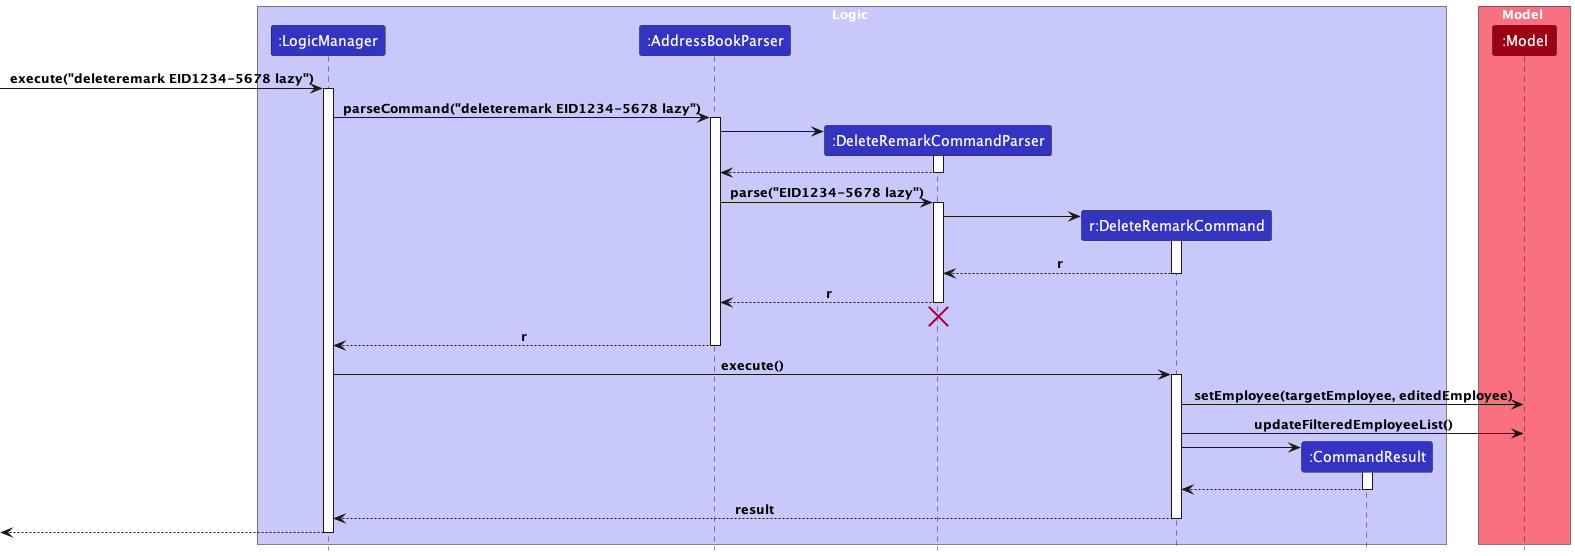

The diagram above was rendered by PlantUML. Its source (embedded in the PNG):
@startuml
!include style.puml

box Logic LOGIC_COLOR_T1
participant ":LogicManager" as LogicManager LOGIC_COLOR
participant ":AddressBookParser" as AddressBookParser LOGIC_COLOR
participant ":DeleteRemarkCommandParser" as DeleteRemarkCommandParser LOGIC_COLOR
participant "r:DeleteRemarkCommand" as DeleteRemarkCommand LOGIC_COLOR
participant ":CommandResult" as CommandResult LOGIC_COLOR
end box

box Model MODEL_COLOR_T1
participant ":Model" as Model MODEL_COLOR
end box
[-> LogicManager : execute("deleteremark EID1234-5678 lazy")
activate LogicManager

LogicManager -> AddressBookParser : parseCommand("deleteremark EID1234-5678 lazy")
activate AddressBookParser

create DeleteRemarkCommandParser
AddressBookParser -> DeleteRemarkCommandParser
activate DeleteRemarkCommandParser

DeleteRemarkCommandParser --> AddressBookParser
deactivate DeleteRemarkCommandParser

AddressBookParser -> DeleteRemarkCommandParser : parse("EID1234-5678 lazy")
activate DeleteRemarkCommandParser

create DeleteRemarkCommand
DeleteRemarkCommandParser -> DeleteRemarkCommand
activate DeleteRemarkCommand

DeleteRemarkCommand --> DeleteRemarkCommandParser : r
deactivate DeleteRemarkCommand

DeleteRemarkCommandParser --> AddressBookParser : r
deactivate DeleteRemarkCommandParser

DeleteRemarkCommandParser -[hidden]-> AddressBookParser
destroy DeleteRemarkCommandParser

AddressBookParser --> LogicManager : r
deactivate AddressBookParser

LogicManager -> DeleteRemarkCommand : execute()
activate DeleteRemarkCommand

DeleteRemarkCommand -> Model : setEmployee(targetEmployee, editedEmployee)
DeleteRemarkCommand -> Model : updateFilteredEmployeeList()

create CommandResult
DeleteRemarkCommand -> CommandResult
activate CommandResult

CommandResult --> DeleteRemarkCommand
deactivate CommandResult

DeleteRemarkCommand --> LogicManager : result
deactivate DeleteRemarkCommand

[<--LogicManager
deactivate LogicManager
@enduml